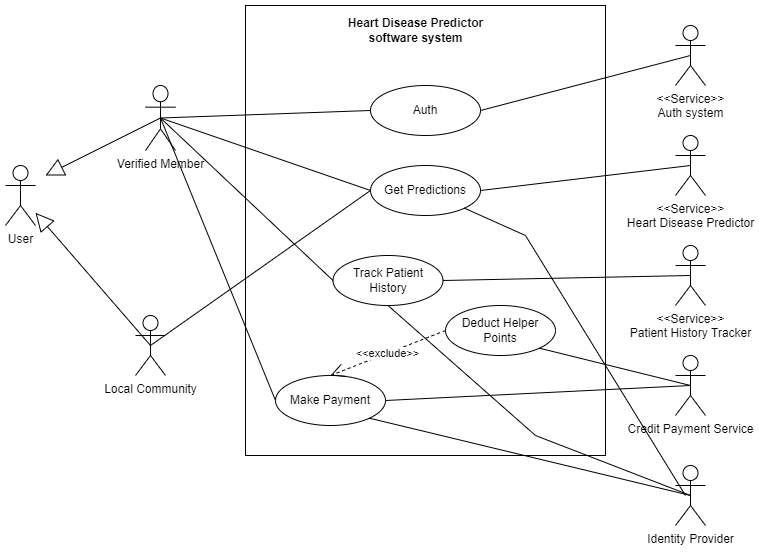

The diagram above was exported from draw.io. Its source (the exported page's mxGraphModel, read from the mxfile embedded in the PNG):
<mxGraphModel dx="868" dy="417" grid="1" gridSize="10" guides="1" tooltips="1" connect="1" arrows="1" fold="1" page="1" pageScale="1" pageWidth="850" pageHeight="1100" math="0" shadow="0">
  <root>
    <mxCell id="0" />
    <mxCell id="1" parent="0" />
    <mxCell id="5gv2K5Q-SgdFG3ANqjdx-1" value="User" style="shape=umlActor;verticalLabelPosition=bottom;verticalAlign=top;html=1;outlineConnect=0;" parent="1" vertex="1">
      <mxGeometry x="90" y="270" width="30" height="60" as="geometry" />
    </mxCell>
    <mxCell id="5gv2K5Q-SgdFG3ANqjdx-2" value="" style="html=1;" parent="1" vertex="1">
      <mxGeometry x="330" y="110" width="360" height="450" as="geometry" />
    </mxCell>
    <mxCell id="5gv2K5Q-SgdFG3ANqjdx-3" value="&lt;b&gt;Heart Disease Predictor software system&lt;/b&gt;" style="text;html=1;strokeColor=none;fillColor=none;align=center;verticalAlign=middle;whiteSpace=wrap;rounded=0;" parent="1" vertex="1">
      <mxGeometry x="417.5" y="120" width="165" height="30" as="geometry" />
    </mxCell>
    <mxCell id="5gv2K5Q-SgdFG3ANqjdx-4" value="Get Predictions" style="ellipse;whiteSpace=wrap;html=1;" parent="1" vertex="1">
      <mxGeometry x="455" y="270" width="110" height="50" as="geometry" />
    </mxCell>
    <mxCell id="5gv2K5Q-SgdFG3ANqjdx-8" value="Identity Provider" style="shape=umlActor;verticalLabelPosition=bottom;verticalAlign=top;html=1;" parent="1" vertex="1">
      <mxGeometry x="760" y="570" width="30" height="60" as="geometry" />
    </mxCell>
    <mxCell id="5gv2K5Q-SgdFG3ANqjdx-13" value="Verified Member" style="shape=umlActor;verticalLabelPosition=bottom;verticalAlign=top;html=1;" parent="1" vertex="1">
      <mxGeometry x="230" y="190" width="30" height="65" as="geometry" />
    </mxCell>
    <mxCell id="5gv2K5Q-SgdFG3ANqjdx-14" value="Local Community" style="shape=umlActor;verticalLabelPosition=bottom;verticalAlign=top;html=1;" parent="1" vertex="1">
      <mxGeometry x="220" y="420" width="30" height="60" as="geometry" />
    </mxCell>
    <mxCell id="5gv2K5Q-SgdFG3ANqjdx-15" value="" style="endArrow=block;endSize=16;endFill=0;html=1;rounded=0;exitX=0.5;exitY=0.5;exitDx=0;exitDy=0;exitPerimeter=0;" parent="1" source="5gv2K5Q-SgdFG3ANqjdx-13" edge="1">
      <mxGeometry width="160" relative="1" as="geometry">
        <mxPoint x="230" y="180" as="sourcePoint" />
        <mxPoint x="130" y="280" as="targetPoint" />
        <Array as="points" />
      </mxGeometry>
    </mxCell>
    <mxCell id="5gv2K5Q-SgdFG3ANqjdx-16" value="" style="endArrow=block;endSize=16;endFill=0;html=1;rounded=0;exitX=0.5;exitY=0.5;exitDx=0;exitDy=0;exitPerimeter=0;" parent="1" source="5gv2K5Q-SgdFG3ANqjdx-14" target="5gv2K5Q-SgdFG3ANqjdx-1" edge="1">
      <mxGeometry width="160" relative="1" as="geometry">
        <mxPoint x="220" y="320" as="sourcePoint" />
        <mxPoint x="130" y="270" as="targetPoint" />
      </mxGeometry>
    </mxCell>
    <mxCell id="5gv2K5Q-SgdFG3ANqjdx-18" value="" style="endArrow=none;html=1;rounded=0;exitX=0.5;exitY=0.5;exitDx=0;exitDy=0;exitPerimeter=0;entryX=0;entryY=0.5;entryDx=0;entryDy=0;" parent="1" source="5gv2K5Q-SgdFG3ANqjdx-13" target="5gv2K5Q-SgdFG3ANqjdx-4" edge="1">
      <mxGeometry width="50" height="50" relative="1" as="geometry">
        <mxPoint x="450" y="380" as="sourcePoint" />
        <mxPoint x="500" y="330" as="targetPoint" />
      </mxGeometry>
    </mxCell>
    <mxCell id="5gv2K5Q-SgdFG3ANqjdx-20" value="" style="endArrow=none;html=1;rounded=0;entryX=0;entryY=0.5;entryDx=0;entryDy=0;exitX=0.5;exitY=0.5;exitDx=0;exitDy=0;exitPerimeter=0;" parent="1" source="5gv2K5Q-SgdFG3ANqjdx-14" target="5gv2K5Q-SgdFG3ANqjdx-4" edge="1">
      <mxGeometry width="50" height="50" relative="1" as="geometry">
        <mxPoint x="270" y="330" as="sourcePoint" />
        <mxPoint x="500" y="330" as="targetPoint" />
      </mxGeometry>
    </mxCell>
    <mxCell id="B14GVu8KG-J1atsSDd1Z-6" value="Auth" style="ellipse;whiteSpace=wrap;html=1;" parent="1" vertex="1">
      <mxGeometry x="455" y="190" width="110" height="50" as="geometry" />
    </mxCell>
    <mxCell id="ZfRU6woGwHqdI4KyTV2e-1" value="Track Patient History" style="ellipse;whiteSpace=wrap;html=1;" parent="1" vertex="1">
      <mxGeometry x="417.5" y="360" width="110" height="50" as="geometry" />
    </mxCell>
    <mxCell id="ZfRU6woGwHqdI4KyTV2e-2" value="Make Payment" style="ellipse;whiteSpace=wrap;html=1;" parent="1" vertex="1">
      <mxGeometry x="360" y="480" width="110" height="50" as="geometry" />
    </mxCell>
    <mxCell id="ZfRU6woGwHqdI4KyTV2e-6" value="" style="endArrow=none;html=1;rounded=0;exitX=0.5;exitY=0.5;exitDx=0;exitDy=0;exitPerimeter=0;entryX=0;entryY=0.5;entryDx=0;entryDy=0;" parent="1" source="5gv2K5Q-SgdFG3ANqjdx-13" target="B14GVu8KG-J1atsSDd1Z-6" edge="1">
      <mxGeometry width="50" height="50" relative="1" as="geometry">
        <mxPoint x="430" y="360" as="sourcePoint" />
        <mxPoint x="480" y="310" as="targetPoint" />
      </mxGeometry>
    </mxCell>
    <mxCell id="ZfRU6woGwHqdI4KyTV2e-7" value="" style="endArrow=none;html=1;rounded=0;exitX=0.5;exitY=0.5;exitDx=0;exitDy=0;exitPerimeter=0;entryX=0;entryY=0.5;entryDx=0;entryDy=0;" parent="1" source="5gv2K5Q-SgdFG3ANqjdx-13" target="ZfRU6woGwHqdI4KyTV2e-1" edge="1">
      <mxGeometry width="50" height="50" relative="1" as="geometry">
        <mxPoint x="450" y="370" as="sourcePoint" />
        <mxPoint x="500" y="320" as="targetPoint" />
      </mxGeometry>
    </mxCell>
    <mxCell id="ZfRU6woGwHqdI4KyTV2e-8" value="" style="endArrow=none;html=1;rounded=0;exitX=0.5;exitY=0.5;exitDx=0;exitDy=0;exitPerimeter=0;entryX=0;entryY=0.5;entryDx=0;entryDy=0;" parent="1" source="5gv2K5Q-SgdFG3ANqjdx-13" target="ZfRU6woGwHqdI4KyTV2e-2" edge="1">
      <mxGeometry width="50" height="50" relative="1" as="geometry">
        <mxPoint x="450" y="370" as="sourcePoint" />
        <mxPoint x="500" y="320" as="targetPoint" />
      </mxGeometry>
    </mxCell>
    <mxCell id="ZfRU6woGwHqdI4KyTV2e-10" value="Credit Payment Service" style="shape=umlActor;verticalLabelPosition=bottom;verticalAlign=top;html=1;" parent="1" vertex="1">
      <mxGeometry x="760" y="460" width="30" height="60" as="geometry" />
    </mxCell>
    <mxCell id="ZfRU6woGwHqdI4KyTV2e-12" value="&amp;lt;&amp;lt;Service&amp;gt;&amp;gt;&lt;br&gt;Heart Disease Predictor" style="shape=umlActor;verticalLabelPosition=bottom;verticalAlign=top;html=1;" parent="1" vertex="1">
      <mxGeometry x="760" y="240" width="30" height="60" as="geometry" />
    </mxCell>
    <mxCell id="ZfRU6woGwHqdI4KyTV2e-13" value="&amp;lt;&amp;lt;Service&amp;gt;&amp;gt;&lt;br&gt;Auth system" style="shape=umlActor;verticalLabelPosition=bottom;verticalAlign=top;html=1;" parent="1" vertex="1">
      <mxGeometry x="760" y="130" width="30" height="60" as="geometry" />
    </mxCell>
    <mxCell id="ZfRU6woGwHqdI4KyTV2e-14" value="&amp;lt;&amp;lt;Service&amp;gt;&amp;gt;&lt;br&gt;Patient History Tracker" style="shape=umlActor;verticalLabelPosition=bottom;verticalAlign=top;html=1;" parent="1" vertex="1">
      <mxGeometry x="760" y="350" width="30" height="60" as="geometry" />
    </mxCell>
    <mxCell id="ZfRU6woGwHqdI4KyTV2e-16" value="" style="endArrow=none;html=1;rounded=0;entryX=0.5;entryY=0.5;entryDx=0;entryDy=0;entryPerimeter=0;exitX=1;exitY=0.5;exitDx=0;exitDy=0;" parent="1" source="B14GVu8KG-J1atsSDd1Z-6" target="ZfRU6woGwHqdI4KyTV2e-13" edge="1">
      <mxGeometry width="50" height="50" relative="1" as="geometry">
        <mxPoint x="560" y="350" as="sourcePoint" />
        <mxPoint x="610" y="300" as="targetPoint" />
      </mxGeometry>
    </mxCell>
    <mxCell id="ZfRU6woGwHqdI4KyTV2e-17" value="" style="endArrow=none;html=1;rounded=0;entryX=0.5;entryY=0.5;entryDx=0;entryDy=0;entryPerimeter=0;exitX=1;exitY=0.5;exitDx=0;exitDy=0;" parent="1" source="5gv2K5Q-SgdFG3ANqjdx-4" target="ZfRU6woGwHqdI4KyTV2e-12" edge="1">
      <mxGeometry width="50" height="50" relative="1" as="geometry">
        <mxPoint x="560" y="350" as="sourcePoint" />
        <mxPoint x="610" y="300" as="targetPoint" />
      </mxGeometry>
    </mxCell>
    <mxCell id="ZfRU6woGwHqdI4KyTV2e-18" value="" style="endArrow=none;html=1;rounded=0;entryX=0.5;entryY=0.5;entryDx=0;entryDy=0;entryPerimeter=0;exitX=1;exitY=0.5;exitDx=0;exitDy=0;" parent="1" source="ZfRU6woGwHqdI4KyTV2e-1" target="ZfRU6woGwHqdI4KyTV2e-14" edge="1">
      <mxGeometry width="50" height="50" relative="1" as="geometry">
        <mxPoint x="560" y="350" as="sourcePoint" />
        <mxPoint x="610" y="300" as="targetPoint" />
      </mxGeometry>
    </mxCell>
    <mxCell id="ZfRU6woGwHqdI4KyTV2e-19" value="" style="endArrow=none;html=1;rounded=0;entryX=0.5;entryY=0.5;entryDx=0;entryDy=0;entryPerimeter=0;exitX=1;exitY=0.5;exitDx=0;exitDy=0;" parent="1" source="ZfRU6woGwHqdI4KyTV2e-2" target="ZfRU6woGwHqdI4KyTV2e-10" edge="1">
      <mxGeometry width="50" height="50" relative="1" as="geometry">
        <mxPoint x="560" y="430" as="sourcePoint" />
        <mxPoint x="610" y="380" as="targetPoint" />
      </mxGeometry>
    </mxCell>
    <mxCell id="ZfRU6woGwHqdI4KyTV2e-20" value="Deduct Helper Points" style="ellipse;whiteSpace=wrap;html=1;" parent="1" vertex="1">
      <mxGeometry x="530" y="410" width="110" height="50" as="geometry" />
    </mxCell>
    <mxCell id="ZfRU6woGwHqdI4KyTV2e-21" value="&amp;lt;&amp;lt;exclude&amp;gt;&amp;gt;" style="endArrow=open;endSize=12;dashed=1;html=1;rounded=0;entryX=0.5;entryY=0;entryDx=0;entryDy=0;exitX=0;exitY=0.5;exitDx=0;exitDy=0;" parent="1" source="ZfRU6woGwHqdI4KyTV2e-20" target="ZfRU6woGwHqdI4KyTV2e-2" edge="1">
      <mxGeometry width="160" relative="1" as="geometry">
        <mxPoint x="510" y="400" as="sourcePoint" />
        <mxPoint x="670" y="400" as="targetPoint" />
      </mxGeometry>
    </mxCell>
    <mxCell id="ZfRU6woGwHqdI4KyTV2e-22" value="" style="endArrow=none;html=1;rounded=0;entryX=0.5;entryY=0.5;entryDx=0;entryDy=0;entryPerimeter=0;exitX=1;exitY=1;exitDx=0;exitDy=0;" parent="1" source="ZfRU6woGwHqdI4KyTV2e-20" target="ZfRU6woGwHqdI4KyTV2e-10" edge="1">
      <mxGeometry width="50" height="50" relative="1" as="geometry">
        <mxPoint x="530" y="470" as="sourcePoint" />
        <mxPoint x="580" y="420" as="targetPoint" />
      </mxGeometry>
    </mxCell>
    <mxCell id="ZfRU6woGwHqdI4KyTV2e-23" value="" style="endArrow=none;html=1;rounded=0;exitX=1;exitY=1;exitDx=0;exitDy=0;entryX=0.5;entryY=0.5;entryDx=0;entryDy=0;entryPerimeter=0;" parent="1" source="ZfRU6woGwHqdI4KyTV2e-2" target="5gv2K5Q-SgdFG3ANqjdx-8" edge="1">
      <mxGeometry width="50" height="50" relative="1" as="geometry">
        <mxPoint x="610" y="480" as="sourcePoint" />
        <mxPoint x="660" y="430" as="targetPoint" />
      </mxGeometry>
    </mxCell>
    <mxCell id="ZfRU6woGwHqdI4KyTV2e-24" value="" style="endArrow=none;html=1;rounded=0;exitX=0.5;exitY=1;exitDx=0;exitDy=0;entryX=0.5;entryY=0.5;entryDx=0;entryDy=0;entryPerimeter=0;" parent="1" source="ZfRU6woGwHqdI4KyTV2e-1" target="5gv2K5Q-SgdFG3ANqjdx-8" edge="1">
      <mxGeometry width="50" height="50" relative="1" as="geometry">
        <mxPoint x="610" y="480" as="sourcePoint" />
        <mxPoint x="660" y="430" as="targetPoint" />
        <Array as="points">
          <mxPoint x="620" y="540" />
        </Array>
      </mxGeometry>
    </mxCell>
    <mxCell id="ZfRU6woGwHqdI4KyTV2e-28" value="" style="endArrow=none;html=1;rounded=0;entryX=1;entryY=1;entryDx=0;entryDy=0;" parent="1" target="5gv2K5Q-SgdFG3ANqjdx-4" edge="1">
      <mxGeometry width="50" height="50" relative="1" as="geometry">
        <mxPoint x="770" y="600" as="sourcePoint" />
        <mxPoint x="720" y="610" as="targetPoint" />
        <Array as="points">
          <mxPoint x="610" y="340" />
        </Array>
      </mxGeometry>
    </mxCell>
  </root>
</mxGraphModel>